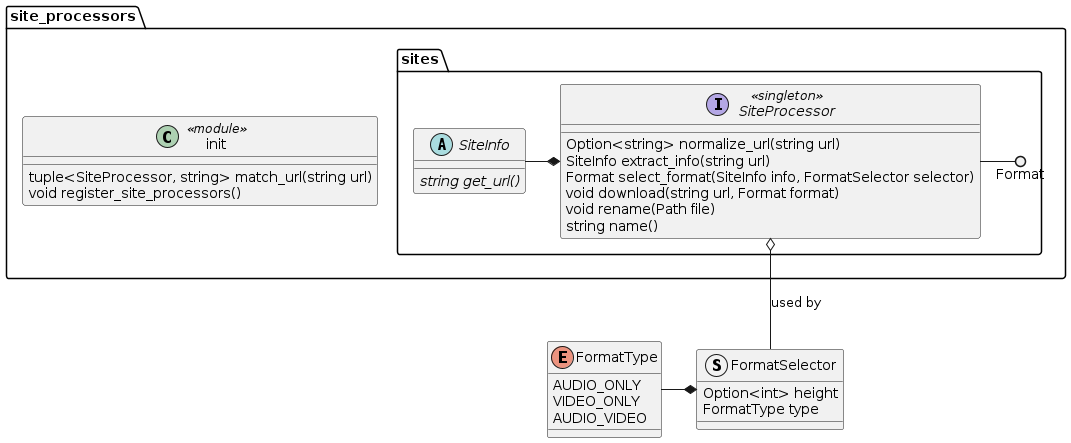

The diagram above was rendered by PlantUML. Its source (embedded in the PNG):
@startuml
package site_processors {
    class init << module >> {
        tuple<SiteProcessor, string> match_url(string url)
        void register_site_processors()
    }

    package sites {
        interface SiteProcessor << singleton >> {
            Option<string> normalize_url(string url)
            SiteInfo extract_info(string url)
            Format select_format(SiteInfo info, FormatSelector selector)
            void download(string url, Format format)
            void rename(Path file)
            string name()
        }
        SiteProcessor -() Format

        abstract class SiteInfo {
            {abstract} string get_url()
        }
        SiteInfo -* SiteProcessor
    }
}

enum FormatType {
    AUDIO_ONLY
    VIDEO_ONLY
    AUDIO_VIDEO
}

struct FormatSelector {
    Option<int> height
    FormatType type
}
FormatType -* FormatSelector
site_processors.sites.SiteProcessor o-- FormatSelector : used by
@enduml